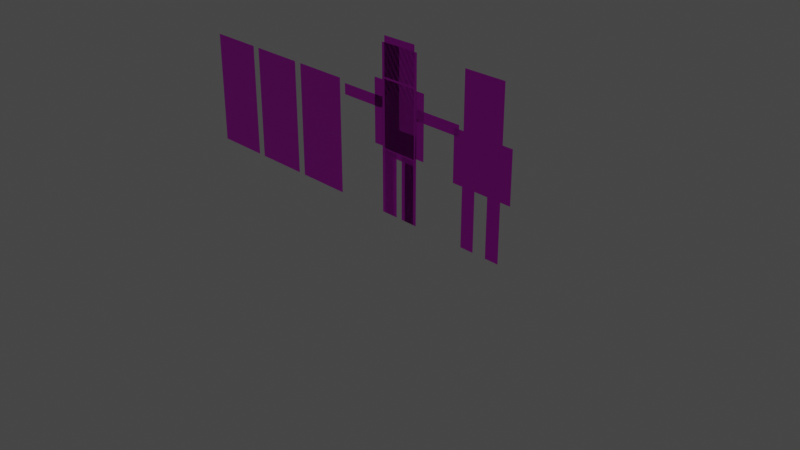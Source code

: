 # Source: skeleton2.blend  (saved by Blender 3.3.6; exported with 4.5.12 LTS)
import bpy
from mathutils import Matrix  # noqa: F401  (used for matrix-valued properties, if any)

bpy.ops.wm.read_factory_settings(use_empty=True)
scene = bpy.context.scene
scene.name = 'Scene'

# ---- collections
col_collection = bpy.data.collections.new('Collection'); scene.collection.children.link(col_collection)

# ---- images (referenced by path relative to the original .blend; pixels are not part of the script)
import os
ASSET_DIR = os.environ.get("B2B_ASSET_DIR", "")  # directory of the original .blend (textures are referenced by path, not embedded)
HERE = os.path.dirname(os.path.abspath(__file__))  # packed textures are extracted next to this script under _unpacked/

def load_image(name, relpath, width, height, colorspace="sRGB"):
    """Load a texture the original file referenced (path relative to the .blend, or extracted next to this script)."""
    p = next((c for c in (os.path.join(HERE, relpath), os.path.join(ASSET_DIR, relpath)) if relpath and os.path.exists(c)), "")
    if p:
        img = bpy.data.images.load(p, check_existing=True)
        img.name = name
    else:  # same state as the original file: an image datablock whose file is absent (Cycles renders it pink)
        img = bpy.data.images.new(name, width, height)
        img.source = "FILE"
        img.filepath = "//" + (relpath or name)
    img.colorspace_settings.name = colorspace
    return img
img_sprites_png = load_image('sprites.png', 'sprites.png', 1024, 1024, 'sRGB')

# ---- materials (node trees are filled in below, after node groups)
mat_material_001 = bpy.data.materials.new('Material.001')
mat_material_001.use_transparent_shadow = False

# ---- material node trees
mat_material_001.use_nodes = True; mat_material_001.node_tree.nodes.clear()
_N = mat_material_001.node_tree.nodes; _L = mat_material_001.node_tree.links
n0 = _N.new('ShaderNodeBsdfPrincipled'); n0.name = 'Principled BSDF'; n0.location = (10, 300)
n0.distribution = 'GGX'
n0.subsurface_method = 'RANDOM_WALK_SKIN'
n0.inputs[3].default_value = 1.45
n0.inputs[27].default_value = (0.0, 0.0, 0.0, 1.0)
n0.inputs[28].default_value = 1.0
n1 = _N.new('ShaderNodeOutputMaterial'); n1.name = 'Material Output'; n1.location = (300, 300)
n2 = _N.new('ShaderNodeTexImage'); n2.name = 'Image Texture'; n2.location = (-445, 122)
n2.image = img_sprites_png
n2.interpolation = 'Closest'
n2.extension = 'CLIP'
_L.new(n0.outputs[0], n1.inputs[0])
_L.new(n2.outputs[1], n0.inputs[4])
_L.new(n2.outputs[0], n0.inputs[0])
n1.is_active_output = True

# ---- world
world_world = bpy.data.worlds.new('World'); scene.world = world_world
world_world.use_nodes = True; world_world.node_tree.nodes.clear()
_N = world_world.node_tree.nodes; _L = world_world.node_tree.links
n0 = _N.new('ShaderNodeOutputWorld'); n0.name = 'World Output'; n0.location = (300, 300)
n1 = _N.new('ShaderNodeBackground'); n1.name = 'Background'; n1.location = (10, 300)
n1.inputs[0].default_value = (0.05088, 0.05088, 0.05088, 1.0)
_L.new(n1.outputs[0], n0.inputs[0])
n0.is_active_output = True
world_world.color = (0.05088, 0.05088, 0.05088)
world_world.use_sun_shadow = False
world_world.sun_shadow_jitter_overblur = 0.0

# ---- cameras
cam_camera = bpy.data.cameras.new('Camera')
cam_camera.clip_end = 100.0
cam_camera.ortho_scale = 7.314

# ---- lights
light_light = bpy.data.lights.new('Light', 'POINT')
light_light.transmission_factor = 0.0
light_light.energy = 1000.0
light_light.shadow_soft_size = 0.1
light_light.shadow_maximum_resolution = 0.006
light_light.use_absolute_resolution = True

# ---- meshes
me_plane = bpy.data.meshes.new('Plane')
me_plane.from_pydata([(-0.2072, 9.059e-09, 1.455), (0.2072, 9.059e-09, 1.455), (-0.2072, -9.059e-09, 1.87), (0.2072, -9.059e-09, 1.87), (-0.2072, 9.059e-09, 0.7098), (0.2072, 9.059e-09, 0.7098), (-0.2072, -9.059e-09, 1.433), (0.2072, -9.059e-09, 1.433), (-0.204, 1.08e-07, -0.0007161), (-0.03728, 1.08e-07, -0.0007161), (-0.204, 8.99e-08, 0.6961), (-0.03728, 8.99e-08, 0.6961), (0.03619, 1.08e-07, -0.0007161), (0.2008, 1.08e-07, -0.0007161), (0.03619, 8.99e-08, 0.6961), (0.2008, 8.99e-08, 0.6961), (-0.35, 1.037e-08, 0.7261), (-0.2372, 1.037e-08, 0.7261), (-0.35, -7.751e-09, 1.423), (-0.2372, -7.751e-09, 1.423), (0.2275, 1.037e-08, 0.7261), (0.3403, 1.037e-08, 0.7261), (0.2275, -7.751e-09, 1.423), (0.3403, -7.751e-09, 1.423), (0.0, 9.059e-09, 1.455), (0.0, -9.059e-09, 1.87), (0.0, 9.059e-09, 0.7098), (0.0, -9.059e-09, 1.433)], [], [(24, 1, 3, 25), (26, 5, 7, 27), (8, 9, 11, 10), (12, 13, 15, 14), (16, 17, 19, 18), (20, 21, 23, 22), (0, 24, 25, 2), (4, 26, 27, 6)])
_uv = me_plane.uv_layers.new(name='UVMap')
_uv.uv.foreach_set('vector', [0.06233, -0.001716, 0.03929, -0.001716, 0.03929, 0.8754, 0.06233, 0.8754, 0.125, 0.0004805, 0.1014, 0.0004805, 0.1014, 0.9989, 0.125, 0.9966, 0.007142, -0.00117, 0.023, -0.00117, 0.023, 0.9411, 0.007142, 0.9411, 0.02324, -0.00117, 0.008048, -0.00117, 0.008048, 0.9474, 0.02324, 0.9474, 0.06993, 0.003763, 0.08228, 0.003763, 0.08228, 0.9324, 0.06993, 0.9324, 0.08179, 0.003743, 0.07051, 0.003743, 0.07051, 0.9424, 0.08179, 0.9424, 0.03888, 0.001096, 0.06252, 0.001096, 0.06252, 0.8786, 0.03888, 0.8786, 0.1014, 0.0004805, 0.125, 0.0004805, 0.1251, 1.001, 0.1014, 0.9989])
me_plane.materials.append(mat_material_001)
me_plane.update()
me_plane_001 = bpy.data.meshes.new('Plane.001')
me_plane_001.from_pydata([(-0.24, 9.059e-09, 1.28), (-0.24, -9.059e-09, 1.8), (-0.24, 9.059e-09, 0.64), (-0.24, -9.059e-09, 1.28), (-0.24, 1.08e-07, -0.0007161), (-0.08, 1.08e-07, -0.0007161), (-0.24, 8.99e-08, 0.64), (-0.08, 8.99e-08, 0.64), (-0.8002, -7.047e-08, 1.242), (-0.8002, -5.435e-08, 1.122), (-0.2402, -1.335e-08, 1.242), (-0.2402, 2.777e-09, 1.122), (0.0, 9.059e-09, 1.28), (0.0, -9.059e-09, 1.8), (0.0, 9.059e-09, 0.64), (0.0, -9.059e-09, 1.28), (-0.24, 2.665e-15, 0.96), (0.0, 2.665e-15, 0.96), (-0.5202, -4.191e-08, 1.242), (-0.5202, -2.578e-08, 1.122), (-0.24, 9.896e-08, 0.3196), (-0.08, 9.896e-08, 0.3196), (0.24, 9.059e-09, 1.28), (0.24, -9.059e-09, 1.8), (0.24, 9.059e-09, 0.64), (0.24, -9.059e-09, 1.28), (0.24, 1.08e-07, -0.0007161), (0.08, 1.08e-07, -0.0007161), (0.24, 8.99e-08, 0.64), (0.08, 8.99e-08, 0.64), (0.8028, -7.047e-08, 1.242), (0.8028, -5.435e-08, 1.122), (0.2428, -1.335e-08, 1.242), (0.2428, 2.777e-09, 1.122), (0.24, 2.665e-15, 0.96), (0.5228, -4.191e-08, 1.242), (0.5228, -2.578e-08, 1.122), (0.24, 9.896e-08, 0.3196), (0.08, 9.896e-08, 0.3196)], [], [(20, 21, 7, 6), (18, 19, 11, 10), (0, 12, 13, 1), (16, 17, 15, 3), (2, 14, 17, 16), (8, 9, 19, 18), (4, 5, 21, 20), (37, 28, 29, 38), (35, 32, 33, 36), (22, 23, 13, 12), (34, 25, 15, 17), (24, 34, 17, 14), (30, 35, 36, 31), (26, 37, 38, 27)])
_uv = me_plane_001.uv_layers.new(name='UVMap')
_uv.uv.foreach_set('vector', [0.007142, 0.47, 0.023, 0.47, 0.023, 0.9411, 0.007142, 0.9411, 0.06993, 0.4681, 0.08228, 0.4681, 0.08228, 0.9324, 0.06993, 0.9324, 0.0391, 0.0006082, 0.0625, 0.0006082, 0.0625, 0.8747, 0.0391, 0.8747, 0.1016, 0.499, 0.125, 0.5002, 0.125, 0.9999, 0.1016, 0.9975, 0.1016, 0.0004805, 0.1249, 0.0004805, 0.125, 0.5002, 0.1016, 0.499, 0.06993, 0.003763, 0.08228, 0.003763, 0.08228, 0.4681, 0.06993, 0.4681, 0.007142, -0.00117, 0.023, -0.00117, 0.023, 0.47, 0.007142, 0.47, 0.007142, 0.47, 0.007142, 0.9411, 0.023, 0.9411, 0.023, 0.47, 0.06993, 0.4681, 0.06993, 0.9324, 0.08228, 0.9324, 0.08228, 0.4681, 0.0391, 0.0006082, 0.0391, 0.8747, 0.0625, 0.8747, 0.0625, 0.0006082, 0.1016, 0.499, 0.1016, 0.9975, 0.125, 0.9999, 0.125, 0.5002, 0.1016, 0.0004805, 0.1016, 0.499, 0.125, 0.5002, 0.1249, 0.0004805, 0.06993, 0.003763, 0.06993, 0.4681, 0.08228, 0.4681, 0.08228, 0.003763, 0.007142, -0.00117, 0.007142, 0.47, 0.023, 0.47, 0.023, -0.00117])
me_plane_001.materials.append(mat_material_001)
me_plane_001.update()
me_plane_002 = bpy.data.meshes.new('Plane.002')
me_plane_002.from_pydata([(-0.24, 9.059e-09, 1.28), (-0.24, -9.059e-09, 1.8), (-0.24, 9.059e-09, 0.64), (-0.24, -9.059e-09, 1.28), (-0.24, 1.08e-07, -0.0007161), (-0.08, 1.08e-07, -0.0007161), (-0.24, 8.99e-08, 0.64), (-0.08, 8.99e-08, 0.64), (-0.36, 1.037e-08, 0.64), (-0.24, 1.037e-08, 0.64), (-0.36, -7.751e-09, 1.2), (-0.24, -7.751e-09, 1.2), (0.0, 9.059e-09, 1.28), (0.0, -9.059e-09, 1.8), (0.0, 9.059e-09, 0.64), (0.0, -9.059e-09, 1.28), (-0.24, 2.665e-15, 0.96), (0.0, 2.665e-15, 0.96), (-0.36, 1.308e-09, 0.92), (-0.24, 1.308e-09, 0.92), (-0.24, 9.896e-08, 0.3196), (-0.08, 9.896e-08, 0.3196)], [], [(20, 21, 7, 6), (18, 19, 11, 10), (0, 12, 13, 1), (16, 17, 15, 3), (2, 14, 17, 16), (8, 9, 19, 18), (4, 5, 21, 20)])
_uv = me_plane_002.uv_layers.new(name='UVMap')
_uv.uv.foreach_set('vector', [0.007142, 0.47, 0.023, 0.47, 0.023, 0.9411, 0.007142, 0.9411, 0.06993, 0.4681, 0.08228, 0.4681, 0.08228, 0.9324, 0.06993, 0.9324, 0.0391, 0.0006082, 0.0625, 0.0006082, 0.0625, 0.8747, 0.0391, 0.8747, 0.1016, 0.499, 0.125, 0.5002, 0.125, 0.9999, 0.1016, 0.9975, 0.1016, 0.0004805, 0.1249, 0.0004805, 0.125, 0.5002, 0.1016, 0.499, 0.06993, 0.003763, 0.08228, 0.003763, 0.08228, 0.4681, 0.06993, 0.4681, 0.007142, -0.00117, 0.023, -0.00117, 0.023, 0.47, 0.007142, 0.47])
me_plane_002.materials.append(mat_material_001)
me_plane_002.update()
me_plane_003 = bpy.data.meshes.new('Plane.003')
me_plane_003.from_pydata([(-1.0, 0.0, -2.798e-08), (1.0, 0.0, -2.798e-08), (-1.0, 2.0, -2.798e-08), (1.0, 2.0, -2.798e-08), (-1.0, 1.0, -2.798e-08), (1.0, 1.0, -2.798e-08)], [], [(4, 5, 3, 2), (0, 1, 5, 4)])
_uv = me_plane_003.uv_layers.new(name='UVMap')
_uv.uv.foreach_set('vector', [0.25, 0.0, 0.3123, 0.0, 0.3123, 1.0, 0.25, 1.0, 0.1875, 0.0, 0.2499, 0.0009766, 0.2499, 1.001, 0.1875, 1.0])
me_plane_003.materials.append(mat_material_001)
me_plane_003.update()
me_plane_004 = bpy.data.meshes.new('Plane.004')
me_plane_004.from_pydata([(-1.0, 0.0, -2.798e-08), (1.0, 0.0, -2.798e-08), (-1.0, 2.0, -2.798e-08), (1.0, 2.0, -2.798e-08), (-1.0, 1.0, -2.798e-08), (1.0, 1.0, -2.798e-08)], [], [(4, 5, 3, 2), (0, 1, 5, 4)])
_uv = me_plane_004.uv_layers.new(name='UVMap')
_uv.uv.foreach_set('vector', [0.3132, 0.0, 0.3755, 0.0, 0.3755, 1.0, 0.3132, 1.0, 0.1875, 0.0, 0.2499, 0.0009766, 0.2499, 1.001, 0.1875, 1.0])
me_plane_004.materials.append(mat_material_001)
me_plane_004.update()
me_plane_005 = bpy.data.meshes.new('Plane.005')
me_plane_005.from_pydata([(-1.0, 0.0, -2.798e-08), (1.0, 0.0, -2.798e-08), (-1.0, 2.0, -2.798e-08), (1.0, 2.0, -2.798e-08), (-1.0, 1.0, -2.798e-08), (1.0, 1.0, -2.798e-08)], [], [(4, 5, 3, 2), (0, 1, 5, 4)])
_uv = me_plane_005.uv_layers.new(name='UVMap')
_uv.uv.foreach_set('vector', [0.375, 0.0, 0.4373, 0.0, 0.4373, 1.0, 0.375, 1.0, 0.1875, 0.0, 0.2499, 0.0009766, 0.2499, 1.001, 0.1875, 1.0])
me_plane_005.materials.append(mat_material_001)
me_plane_005.update()
arm_armature = bpy.data.armatures.new('Armature')  # bones are not reproduced

# ---- objects
ob_light = bpy.data.objects.new('Light', light_light)
ob_camera = bpy.data.objects.new('Camera', cam_camera)
ob_plane = bpy.data.objects.new('Plane', me_plane)
ob_plane_001 = bpy.data.objects.new('Plane.001', me_plane_001)
ob_plane_002 = bpy.data.objects.new('Plane.002', me_plane_002)
ob_armature = bpy.data.objects.new('Armature', arm_armature)
ob_grave1 = bpy.data.objects.new('Grave1', me_plane_003)
ob_grave2 = bpy.data.objects.new('Grave2', me_plane_004)
ob_grave3 = bpy.data.objects.new('Grave3', me_plane_005)

# ---- transforms, parenting, visibility, modifiers, constraints
ob_light.location = (4.076, 1.005, 5.904)
ob_light.rotation_euler = (0.6503, 0.05522, 1.866)
ob_light.lock_rotations_4d = False
ob_light.empty_display_type = 'ARROWS'
ob_light.color = (0.0, 0.0, 0.0, 0.0)
ob_light.lineart.crease_threshold = 0.0
ob_camera.location = (7.359, -6.926, 4.958)
ob_camera.rotation_euler = (1.109, 0.0, 0.8149)
ob_camera.lock_rotations_4d = False
ob_camera.empty_display_type = 'ARROWS'
ob_camera.color = (0.0, 0.0, 0.0, 0.0)
ob_camera.display_type = 'WIRE'
ob_camera.lineart.crease_threshold = 0.0
ob_plane.location = (0.0, 0.0, 0.0)
ob_plane_001.parent = ob_armature
ob_plane_001.matrix_parent_inverse = Matrix(((1.0, -0.0, 0.0, -0.0), (-0.0, 1.0, -0.0, 0.0), (0.0, -0.0, 1.0, -0.7218), (-0.0, 0.0, -0.0, 1.0)))
ob_plane_001.location = (0.0, 0.0, 0.0)
_vg = ob_plane_001.vertex_groups.new(name='lb')
for _i, _w in zip([2, 14, 16, 24, 34], [0.2821, 0.9766, 0.0606, 0.314, 0.0554]): _vg.add([_i], _w, 'REPLACE')
_vg = ob_plane_001.vertex_groups.new(name='ub')
for _i, _w in zip([2, 3, 16, 17, 24, 25, 34], [0.06437, 0.06231, 0.3955, 0.9997, 0.05932, 0.04709, 0.324]): _vg.add([_i], _w, 'REPLACE')
_vg = ob_plane_001.vertex_groups.new(name='h')
for _i, _w in zip([0, 1, 3, 12, 13, 15, 16, 22, 23, 25, 34], [0.3702, 0.9083, 0.2896, 0.9997, 1.0, 0.9995, 0.06222, 0.35, 0.9054, 0.2733, 0.04693]): _vg.add([_i], _w, 'REPLACE')
_vg = ob_plane_001.vertex_groups.new(name='sl')
for _i, _w in zip([0, 1, 3, 16], [0.6298, 0.09166, 0.5824, 0.1251]): _vg.add([_i], _w, 'REPLACE')
_vg = ob_plane_001.vertex_groups.new(name='ual')
for _i, _w in zip([2, 3, 8, 9, 10, 11, 16, 18, 19], [0.02258, 0.02255, 0.09581, 0.08401, 0.9693, 0.947, 0.2304, 0.8273, 0.5501]): _vg.add([_i], _w, 'REPLACE')
_vg = ob_plane_001.vertex_groups.new(name='lal')
for _i, _w in zip([8, 9, 10, 11, 18, 19], [0.9042, 0.916, 0.01136, 0.053, 0.1727, 0.4499]): _vg.add([_i], _w, 'REPLACE')
_vg = ob_plane_001.vertex_groups.new(name='sr')
for _i, _w in zip([22, 23, 24, 25, 32, 33, 34], [0.65, 0.09461, 0.05139, 0.6279, 0.7023, 0.3364, 0.2921]): _vg.add([_i], _w, 'REPLACE')
_vg = ob_plane_001.vertex_groups.new(name='uar')
for _i, _w in zip([24, 25, 30, 31, 32, 33, 34, 35, 36], [0.01537, 0.005641, 0.05914, 0.07185, 0.2402, 0.5923, 0.1858, 0.481, 0.4833]): _vg.add([_i], _w, 'REPLACE')
_vg = ob_plane_001.vertex_groups.new(name='lar')
for _i, _w in zip([30, 31, 32, 33, 35, 36], [0.9386, 0.9256, 0.05753, 0.07123, 0.4999, 0.4999]): _vg.add([_i], _w, 'REPLACE')
_vg = ob_plane_001.vertex_groups.new(name='ull')
for _i, _w in zip([2, 6, 7, 16, 20, 21], [0.5856, 0.8113, 0.8249, 0.1258, 0.07706, 0.08859]): _vg.add([_i], _w, 'REPLACE')
_vg = ob_plane_001.vertex_groups.new(name='lll')
for _i, _w in zip([4, 5, 6, 7, 20, 21], [0.9841, 0.9824, 0.1887, 0.1751, 0.9229, 0.9114]): _vg.add([_i], _w, 'REPLACE')
_vg = ob_plane_001.vertex_groups.new(name='ulr')
for _i, _w in zip([24, 26, 27, 28, 29, 34, 37, 38], [0.5316, 0.04029, 0.08367, 0.8459, 0.8925, 0.09377, 0.2069, 0.4515]): _vg.add([_i], _w, 'REPLACE')
_vg = ob_plane_001.vertex_groups.new(name='llr')
for _i, _w in zip([26, 27, 28, 29, 37, 38], [0.9549, 0.9163, 0.1541, 0.1075, 0.7931, 0.5485]): _vg.add([_i], _w, 'REPLACE')
_m = ob_plane_001.modifiers.new('Armature', 'ARMATURE')
_m.object = ob_armature
ob_plane_002.location = (1.099, 0.0, 0.0)
_m = ob_plane_002.modifiers.new('Mirror', 'MIRROR')
_m.merge_threshold = 0.01
ob_armature.location = (0.0, 0.0, 0.7218)
ob_armature.show_in_front = True
ob_grave1.location = (-1.196, 0.0, 0.0)
ob_grave1.rotation_euler = (1.571, -0.0, 0.0)
ob_grave1.scale = (0.32, 0.64, 1.0)
ob_grave2.location = (-1.925, 0.0, 0.0)
ob_grave2.rotation_euler = (1.571, -0.0, 0.0)
ob_grave2.scale = (0.32, 0.64, 1.0)
ob_grave3.location = (-2.653, 0.0, 0.0)
ob_grave3.rotation_euler = (1.571, -0.0, 0.0)
ob_grave3.scale = (0.32, 0.64, 1.0)

# ---- collection membership
col_collection.objects.link(ob_light)
col_collection.objects.link(ob_camera)
col_collection.objects.link(ob_plane)
col_collection.objects.link(ob_plane_001)
col_collection.objects.link(ob_plane_002)
col_collection.objects.link(ob_armature)
col_collection.objects.link(ob_grave1)
col_collection.objects.link(ob_grave2)
col_collection.objects.link(ob_grave3)

# ---- scene / render settings (as saved in the file)
scene.camera = ob_camera
scene.frame_start = 1; scene.frame_end = 250; scene.frame_set(0)
scene.render.engine = 'BLENDER_EEVEE_NEXT'
scene.cycles.sampling_pattern = 'TABULATED_SOBOL'
scene.cycles.use_light_tree = False
scene.view_settings.view_transform = 'Filmic'
bpy.context.view_layer.update()
